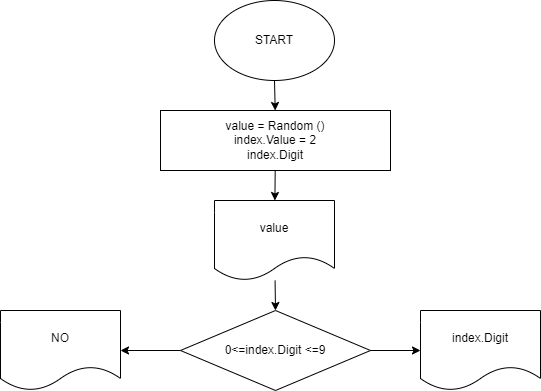

The diagram above was exported from draw.io. Its source (the exported page's mxGraphModel, read from the mxfile embedded in the PNG):
<mxGraphModel dx="1118" dy="544" grid="1" gridSize="10" guides="1" tooltips="1" connect="1" arrows="1" fold="1" page="1" pageScale="1" pageWidth="827" pageHeight="1169" math="0" shadow="0">
  <root>
    <mxCell id="0" />
    <mxCell id="1" parent="0" />
    <mxCell id="4" value="" style="edgeStyle=none;html=1;" edge="1" parent="1" source="2" target="3">
      <mxGeometry relative="1" as="geometry" />
    </mxCell>
    <mxCell id="2" value="START" style="ellipse;whiteSpace=wrap;html=1;" vertex="1" parent="1">
      <mxGeometry x="354" y="20" width="120" height="80" as="geometry" />
    </mxCell>
    <mxCell id="7" value="" style="edgeStyle=none;html=1;" edge="1" parent="1" source="3" target="6">
      <mxGeometry relative="1" as="geometry" />
    </mxCell>
    <mxCell id="3" value="value = Random ()&lt;br&gt;index.Value = 2&lt;br&gt;index.Digit" style="whiteSpace=wrap;html=1;" vertex="1" parent="1">
      <mxGeometry x="300" y="130" width="230" height="60" as="geometry" />
    </mxCell>
    <mxCell id="9" value="" style="edgeStyle=none;html=1;entryX=0.5;entryY=0;entryDx=0;entryDy=0;" edge="1" parent="1" source="6" target="10">
      <mxGeometry relative="1" as="geometry">
        <mxPoint x="414.66666666666674" y="320" as="targetPoint" />
      </mxGeometry>
    </mxCell>
    <mxCell id="6" value="value" style="shape=document;whiteSpace=wrap;html=1;boundedLbl=1;" vertex="1" parent="1">
      <mxGeometry x="354" y="220" width="120" height="80" as="geometry" />
    </mxCell>
    <mxCell id="13" value="" style="edgeStyle=none;html=1;" edge="1" parent="1" source="10" target="12">
      <mxGeometry relative="1" as="geometry" />
    </mxCell>
    <mxCell id="15" value="" style="edgeStyle=none;html=1;" edge="1" parent="1" source="10" target="14">
      <mxGeometry relative="1" as="geometry" />
    </mxCell>
    <mxCell id="10" value="0&amp;lt;=index.Digit &amp;lt;=9" style="rhombus;whiteSpace=wrap;html=1;" vertex="1" parent="1">
      <mxGeometry x="320" y="330" width="190" height="80" as="geometry" />
    </mxCell>
    <mxCell id="12" value="index.Digit" style="shape=document;whiteSpace=wrap;html=1;boundedLbl=1;" vertex="1" parent="1">
      <mxGeometry x="560" y="330" width="120" height="80" as="geometry" />
    </mxCell>
    <mxCell id="14" value="NO" style="shape=document;whiteSpace=wrap;html=1;boundedLbl=1;" vertex="1" parent="1">
      <mxGeometry x="140" y="330" width="120" height="80" as="geometry" />
    </mxCell>
  </root>
</mxGraphModel>